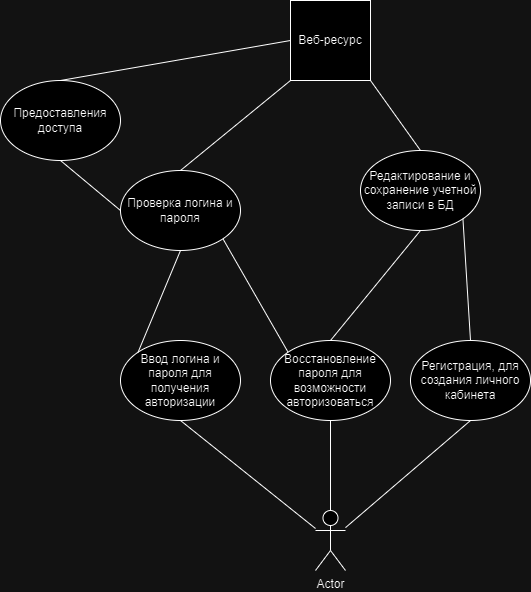

The diagram above was exported from draw.io. Its source (the exported page's mxGraphModel, read from the mxfile embedded in the PNG):
<mxGraphModel dx="1877" dy="1703" grid="1" gridSize="10" guides="1" tooltips="1" connect="1" arrows="1" fold="1" page="1" pageScale="1" pageWidth="827" pageHeight="1169" math="0" shadow="0">
  <root>
    <mxCell id="0" />
    <mxCell id="1" parent="0" />
    <mxCell id="myfayOWwHowugCAuxK53-1" value="Actor" style="shape=umlActor;verticalLabelPosition=bottom;verticalAlign=top;html=1;outlineConnect=0;" vertex="1" parent="1">
      <mxGeometry x="275" y="390" width="30" height="60" as="geometry" />
    </mxCell>
    <mxCell id="myfayOWwHowugCAuxK53-2" value="Веб-ресурс" style="whiteSpace=wrap;html=1;aspect=fixed;" vertex="1" parent="1">
      <mxGeometry x="250" y="-120" width="80" height="80" as="geometry" />
    </mxCell>
    <mxCell id="myfayOWwHowugCAuxK53-3" value="Ввод логина и пароля для получения авторизации" style="ellipse;whiteSpace=wrap;html=1;" vertex="1" parent="1">
      <mxGeometry x="80" y="220" width="120" height="80" as="geometry" />
    </mxCell>
    <mxCell id="myfayOWwHowugCAuxK53-4" value="Восстановление пароля для возможности авторизоваться" style="ellipse;whiteSpace=wrap;html=1;" vertex="1" parent="1">
      <mxGeometry x="230" y="220" width="120" height="80" as="geometry" />
    </mxCell>
    <mxCell id="myfayOWwHowugCAuxK53-13" value="" style="endArrow=none;html=1;rounded=0;entryX=0.5;entryY=1;entryDx=0;entryDy=0;" edge="1" parent="1" source="myfayOWwHowugCAuxK53-1" target="myfayOWwHowugCAuxK53-3">
      <mxGeometry width="50" height="50" relative="1" as="geometry">
        <mxPoint x="180" y="350" as="sourcePoint" />
        <mxPoint x="440" y="250" as="targetPoint" />
      </mxGeometry>
    </mxCell>
    <mxCell id="myfayOWwHowugCAuxK53-14" value="" style="endArrow=none;html=1;rounded=0;entryX=0.5;entryY=1;entryDx=0;entryDy=0;" edge="1" parent="1" source="myfayOWwHowugCAuxK53-1" target="myfayOWwHowugCAuxK53-4">
      <mxGeometry width="50" height="50" relative="1" as="geometry">
        <mxPoint x="390" y="300" as="sourcePoint" />
        <mxPoint x="440" y="250" as="targetPoint" />
      </mxGeometry>
    </mxCell>
    <mxCell id="myfayOWwHowugCAuxK53-17" value="Регистрация, для создания личного кабинета" style="ellipse;whiteSpace=wrap;html=1;" vertex="1" parent="1">
      <mxGeometry x="370" y="220" width="120" height="80" as="geometry" />
    </mxCell>
    <mxCell id="myfayOWwHowugCAuxK53-18" value="" style="endArrow=none;html=1;rounded=0;entryX=0.5;entryY=1;entryDx=0;entryDy=0;" edge="1" parent="1" source="myfayOWwHowugCAuxK53-1" target="myfayOWwHowugCAuxK53-17">
      <mxGeometry width="50" height="50" relative="1" as="geometry">
        <mxPoint x="390" y="300" as="sourcePoint" />
        <mxPoint x="440" y="250" as="targetPoint" />
      </mxGeometry>
    </mxCell>
    <mxCell id="myfayOWwHowugCAuxK53-23" value="Проверка логина и пароля" style="ellipse;whiteSpace=wrap;html=1;" vertex="1" parent="1">
      <mxGeometry x="80" y="50" width="120" height="80" as="geometry" />
    </mxCell>
    <mxCell id="myfayOWwHowugCAuxK53-25" value="Редактирование и сохранение учетной записи в БД" style="ellipse;whiteSpace=wrap;html=1;" vertex="1" parent="1">
      <mxGeometry x="320" y="30" width="120" height="80" as="geometry" />
    </mxCell>
    <mxCell id="myfayOWwHowugCAuxK53-26" value="" style="endArrow=none;html=1;rounded=0;entryX=0.5;entryY=0;entryDx=0;entryDy=0;exitX=0;exitY=1;exitDx=0;exitDy=0;" edge="1" parent="1" source="myfayOWwHowugCAuxK53-2" target="myfayOWwHowugCAuxK53-23">
      <mxGeometry width="50" height="50" relative="1" as="geometry">
        <mxPoint x="390" y="300" as="sourcePoint" />
        <mxPoint x="440" y="250" as="targetPoint" />
      </mxGeometry>
    </mxCell>
    <mxCell id="myfayOWwHowugCAuxK53-28" value="" style="endArrow=none;html=1;rounded=0;entryX=0.5;entryY=0;entryDx=0;entryDy=0;exitX=1;exitY=1;exitDx=0;exitDy=0;" edge="1" parent="1" source="myfayOWwHowugCAuxK53-2" target="myfayOWwHowugCAuxK53-25">
      <mxGeometry width="50" height="50" relative="1" as="geometry">
        <mxPoint x="390" y="300" as="sourcePoint" />
        <mxPoint x="880" y="310" as="targetPoint" />
      </mxGeometry>
    </mxCell>
    <mxCell id="myfayOWwHowugCAuxK53-34" value="" style="endArrow=none;html=1;rounded=0;exitX=0;exitY=0;exitDx=0;exitDy=0;entryX=0.5;entryY=1;entryDx=0;entryDy=0;" edge="1" parent="1" source="myfayOWwHowugCAuxK53-3" target="myfayOWwHowugCAuxK53-23">
      <mxGeometry width="50" height="50" relative="1" as="geometry">
        <mxPoint x="430" y="180" as="sourcePoint" />
        <mxPoint x="480" y="130" as="targetPoint" />
      </mxGeometry>
    </mxCell>
    <mxCell id="myfayOWwHowugCAuxK53-35" value="" style="endArrow=none;html=1;rounded=0;exitX=0.5;exitY=0;exitDx=0;exitDy=0;entryX=0.5;entryY=1;entryDx=0;entryDy=0;" edge="1" parent="1" source="myfayOWwHowugCAuxK53-4" target="myfayOWwHowugCAuxK53-25">
      <mxGeometry width="50" height="50" relative="1" as="geometry">
        <mxPoint x="420" y="140" as="sourcePoint" />
        <mxPoint x="470" y="90" as="targetPoint" />
      </mxGeometry>
    </mxCell>
    <mxCell id="myfayOWwHowugCAuxK53-36" value="Предоставления доступа" style="ellipse;whiteSpace=wrap;html=1;" vertex="1" parent="1">
      <mxGeometry x="-40" y="-40" width="120" height="80" as="geometry" />
    </mxCell>
    <mxCell id="myfayOWwHowugCAuxK53-38" value="" style="endArrow=none;html=1;rounded=0;exitX=0.5;exitY=0;exitDx=0;exitDy=0;entryX=0;entryY=0.5;entryDx=0;entryDy=0;" edge="1" parent="1" source="myfayOWwHowugCAuxK53-36" target="myfayOWwHowugCAuxK53-2">
      <mxGeometry width="50" height="50" relative="1" as="geometry">
        <mxPoint x="90" as="sourcePoint" />
        <mxPoint x="140" y="-50" as="targetPoint" />
      </mxGeometry>
    </mxCell>
    <mxCell id="myfayOWwHowugCAuxK53-40" value="" style="endArrow=none;html=1;rounded=0;exitX=0;exitY=0.5;exitDx=0;exitDy=0;entryX=0.5;entryY=1;entryDx=0;entryDy=0;" edge="1" parent="1" source="myfayOWwHowugCAuxK53-23" target="myfayOWwHowugCAuxK53-36">
      <mxGeometry width="50" height="50" relative="1" as="geometry">
        <mxPoint x="420" y="140" as="sourcePoint" />
        <mxPoint x="470" y="90" as="targetPoint" />
      </mxGeometry>
    </mxCell>
    <mxCell id="myfayOWwHowugCAuxK53-41" value="" style="endArrow=none;html=1;rounded=0;exitX=0;exitY=0;exitDx=0;exitDy=0;entryX=1;entryY=1;entryDx=0;entryDy=0;" edge="1" parent="1" source="myfayOWwHowugCAuxK53-4" target="myfayOWwHowugCAuxK53-23">
      <mxGeometry width="50" height="50" relative="1" as="geometry">
        <mxPoint x="420" y="140" as="sourcePoint" />
        <mxPoint x="470" y="90" as="targetPoint" />
      </mxGeometry>
    </mxCell>
    <mxCell id="myfayOWwHowugCAuxK53-42" value="" style="endArrow=none;html=1;rounded=0;exitX=0.5;exitY=0;exitDx=0;exitDy=0;entryX=1;entryY=1;entryDx=0;entryDy=0;" edge="1" parent="1" source="myfayOWwHowugCAuxK53-17" target="myfayOWwHowugCAuxK53-25">
      <mxGeometry width="50" height="50" relative="1" as="geometry">
        <mxPoint x="420" y="140" as="sourcePoint" />
        <mxPoint x="470" y="90" as="targetPoint" />
      </mxGeometry>
    </mxCell>
  </root>
</mxGraphModel>